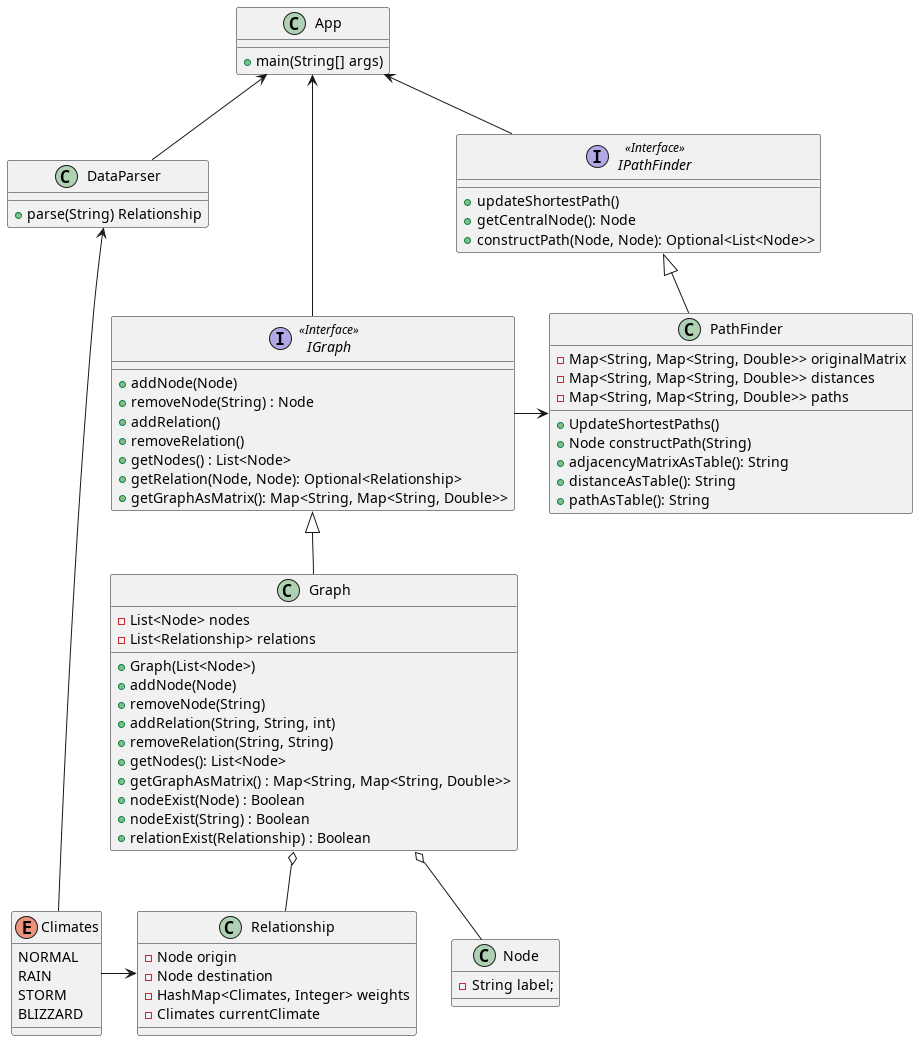

The diagram above was rendered by PlantUML. Its source (embedded in the PNG):
@startuml
'https://plantuml.com/class-diagram



' -- CLASS DECLARATION--
interface IPathFinder <<Interface>>
interface IGraph <<Interface>>
class Graph
class Node
class Relationship
class PathFinder
class App
class DataParser
enum Climates

' -- CLASS RELATIONS --
IPathFinder -u-> App
DataParser -u-> App
IGraph --u-> App
PathFinder -u-|> IPathFinder
IGraph -r-> PathFinder
Graph -u-|> IGraph
Graph o-- Node
Graph o-- Relationship
Climates -r-> Relationship
Climates --u--> DataParser

' -- INTERFACE PROPERTIES
interface IGraph{
    + addNode(Node)
    + removeNode(String) : Node
    + addRelation()
    + removeRelation()
    + getNodes() : List<Node>
    + getRelation(Node, Node): Optional<Relationship>
    + getGraphAsMatrix(): Map<String, Map<String, Double>>
}

interface IPathFinder{
    + updateShortestPath()
    + getCentralNode(): Node
    + constructPath(Node, Node): Optional<List<Node>>
}

' -- CLASS PROPERTIES --
class App {
    + main(String[] args)
}

enum Climates{
    NORMAL
    RAIN
    STORM
    BLIZZARD
}

class Graph{
    - List<Node> nodes
    - List<Relationship> relations

    + Graph(List<Node>)
    + addNode(Node)
    + removeNode(String)
    + addRelation(String, String, int)
    + removeRelation(String, String)
    + getNodes(): List<Node>
    + getGraphAsMatrix() : Map<String, Map<String, Double>>
    + nodeExist(Node) : Boolean
    + nodeExist(String) : Boolean
    + relationExist(Relationship) : Boolean

}

class PathFinder{
    - Map<String, Map<String, Double>> originalMatrix
    - Map<String, Map<String, Double>> distances
    - Map<String, Map<String, Double>> paths

    ' Floyds Algorithm
    + UpdateShortestPaths()
    + Node constructPath(String)
    + adjacencyMatrixAsTable(): String
    + distanceAsTable(): String
    + pathAsTable(): String

}

class Node {
    - String label;
}

class Relationship{
    - Node origin
    - Node destination
    - HashMap<Climates, Integer> weights
    - Climates currentClimate

}

class DataParser{
    + parse(String) Relationship
}

@enduml